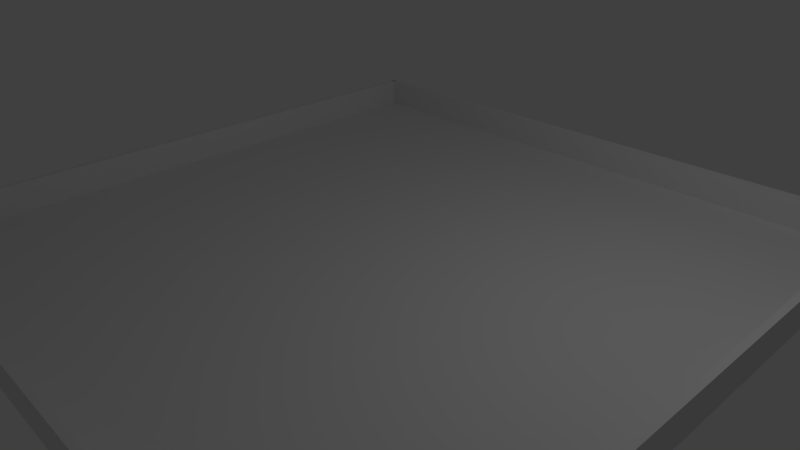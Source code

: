 # Source: bumperRink.blend  (saved by Blender 2.59.0; exported with 4.5.12 LTS)
import bpy
from mathutils import Matrix  # noqa: F401  (used for matrix-valued properties, if any)

bpy.ops.wm.read_factory_settings(use_empty=True)
scene = bpy.context.scene
scene.name = 'Scene'

# ---- collections
col_collection_1 = bpy.data.collections.new('Collection 1'); scene.collection.children.link(col_collection_1)

# ---- world
world_world = bpy.data.worlds.new('World'); scene.world = world_world
world_world.color = (0.05088, 0.05088, 0.05088)
world_world.use_sun_shadow = False
world_world.sun_shadow_jitter_overblur = 0.0
world_world.cycles.sampling_method = 'MANUAL'
world_world.cycles.sample_map_resolution = 256

# ---- cameras
cam_camera = bpy.data.cameras.new('Camera')
cam_camera.clip_end = 100.0
cam_camera.lens = 35.0
cam_camera.ortho_scale = 7.314
cam_camera.dof.focus_distance = 0.0
cam_camera.dof.aperture_fstop = 128.0

# ---- lights
light_lamp = bpy.data.lights.new('Lamp', 'POINT')
light_lamp.transmission_factor = 0.0
light_lamp.cutoff_distance = 30.0
light_lamp.energy = 100.0
light_lamp.shadow_buffer_clip_start = 1.001
light_lamp.shadow_soft_size = 1.0
light_lamp.shadow_maximum_resolution = 0.006
light_lamp.use_absolute_resolution = True
light_lamp.cycles.use_multiple_importance_sampling = False

# ---- meshes
me_cube_004 = bpy.data.meshes.new('Cube.004')
me_cube_004.from_pydata([(1.0, 1.0, -1.0), (1.0, -1.0, -1.0), (-1.0, -1.0, -1.0), (-1.0, 1.0, -1.0), (1.0, 1.0, 1.0), (1.0, -1.0, 1.0), (-1.0, -1.0, 1.0), (-1.0, 1.0, 1.0)], [], [(0, 1, 2, 3), (4, 7, 6, 5), (0, 4, 5, 1), (1, 5, 6, 2), (2, 6, 7, 3), (4, 0, 3, 7)])
me_cube_004.use_remesh_preserve_volume = False
me_cube_004.use_remesh_preserve_attributes = False
me_cube_004.use_mirror_vertex_groups = False
me_cube_004.update()
me_cube_003 = bpy.data.meshes.new('Cube.003')
me_cube_003.from_pydata([(1.0, 1.0, -1.0), (1.0, -1.0, -1.0), (-1.0, -1.0, -1.0), (-1.0, 1.0, -1.0), (1.0, 1.0, 1.0), (1.0, -1.0, 1.0), (-1.0, -1.0, 1.0), (-1.0, 1.0, 1.0)], [], [(0, 1, 2, 3), (4, 7, 6, 5), (0, 4, 5, 1), (1, 5, 6, 2), (2, 6, 7, 3), (4, 0, 3, 7)])
me_cube_003.use_remesh_preserve_volume = False
me_cube_003.use_remesh_preserve_attributes = False
me_cube_003.use_mirror_vertex_groups = False
me_cube_003.update()
me_cube_002 = bpy.data.meshes.new('Cube.002')
me_cube_002.from_pydata([(1.0, 1.0, -1.0), (1.0, -1.0, -1.0), (-1.0, -1.0, -1.0), (-1.0, 1.0, -1.0), (1.0, 1.0, 1.0), (1.0, -1.0, 1.0), (-1.0, -1.0, 1.0), (-1.0, 1.0, 1.0)], [], [(0, 1, 2, 3), (4, 7, 6, 5), (0, 4, 5, 1), (1, 5, 6, 2), (2, 6, 7, 3), (4, 0, 3, 7)])
me_cube_002.use_remesh_preserve_volume = False
me_cube_002.use_remesh_preserve_attributes = False
me_cube_002.use_mirror_vertex_groups = False
me_cube_002.update()
me_cube_001 = bpy.data.meshes.new('Cube.001')
me_cube_001.from_pydata([(1.0, 1.0, -1.0), (1.0, -1.0, -1.0), (-1.0, -1.0, -1.0), (-1.0, 1.0, -1.0), (1.0, 1.0, 1.0), (1.0, -1.0, 1.0), (-1.0, -1.0, 1.0), (-1.0, 1.0, 1.0)], [], [(0, 1, 2, 3), (4, 7, 6, 5), (0, 4, 5, 1), (1, 5, 6, 2), (2, 6, 7, 3), (4, 0, 3, 7)])
me_cube_001.use_remesh_preserve_volume = False
me_cube_001.use_remesh_preserve_attributes = False
me_cube_001.use_mirror_vertex_groups = False
me_cube_001.update()
me_cube = bpy.data.meshes.new('Cube')
me_cube.from_pydata([(1.0, 1.0, -1.0), (1.0, -1.0, -1.0), (-1.0, -1.0, -1.0), (-1.0, 1.0, -1.0), (1.0, 1.0, 1.0), (1.0, -1.0, 1.0), (-1.0, -1.0, 1.0), (-1.0, 1.0, 1.0)], [], [(0, 1, 2, 3), (4, 7, 6, 5), (0, 4, 5, 1), (1, 5, 6, 2), (2, 6, 7, 3), (4, 0, 3, 7)])
me_cube.use_remesh_preserve_volume = False
me_cube.use_remesh_preserve_attributes = False
me_cube.use_mirror_vertex_groups = False
me_cube.update()

# ---- objects
ob_cube_004 = bpy.data.objects.new('Cube.004', me_cube_004)
ob_cube_003 = bpy.data.objects.new('Cube.003', me_cube_003)
ob_cube_002 = bpy.data.objects.new('Cube.002', me_cube_002)
ob_cube_001 = bpy.data.objects.new('Cube.001', me_cube_001)
ob_cube = bpy.data.objects.new('Cube', me_cube)
ob_lamp = bpy.data.objects.new('Lamp', light_lamp)
ob_camera = bpy.data.objects.new('Camera', cam_camera)

# ---- transforms, parenting, visibility, modifiers, constraints
ob_cube_004.location = (-5.0, 0.0, 0.25)
ob_cube_004.scale = (0.05, 5.0, 0.25)
ob_cube_004.lineart.crease_threshold = 0.0
ob_cube_003.location = (5.0, 0.0, 0.25)
ob_cube_003.scale = (0.05, 5.0, 0.25)
ob_cube_003.lineart.crease_threshold = 0.0
ob_cube_002.location = (0.0, -5.0, 0.25)
ob_cube_002.scale = (5.0, 0.05, 0.25)
ob_cube_002.lineart.crease_threshold = 0.0
ob_cube_001.location = (0.0, 5.0, 0.25)
ob_cube_001.scale = (5.0, 0.05, 0.25)
ob_cube_001.lineart.crease_threshold = 0.0
ob_cube.location = (0.0, 0.0, 0.0)
ob_cube.scale = (5.0, 5.0, 0.005)
ob_cube.lineart.crease_threshold = 0.0
ob_lamp.location = (4.076, 1.005, 5.904)
ob_lamp.rotation_euler = (0.6503, 0.05522, 1.866)
ob_lamp.lock_rotations_4d = False
ob_lamp.empty_display_type = 'ARROWS'
ob_lamp.color = (0.0, 0.0, 0.0, 0.0)
ob_lamp.lineart.crease_threshold = 0.0
ob_camera.location = (7.481, -6.508, 5.344)
ob_camera.rotation_euler = (1.109, 0.01082, 0.8149)
ob_camera.lock_rotations_4d = False
ob_camera.empty_display_type = 'ARROWS'
ob_camera.color = (0.0, 0.0, 0.0, 0.0)
ob_camera.display_type = 'WIRE'
ob_camera.lineart.crease_threshold = 0.0

# ---- collection membership
col_collection_1.objects.link(ob_cube_004)
col_collection_1.objects.link(ob_cube_003)
col_collection_1.objects.link(ob_cube_002)
col_collection_1.objects.link(ob_cube_001)
col_collection_1.objects.link(ob_cube)
col_collection_1.objects.link(ob_lamp)
col_collection_1.objects.link(ob_camera)

# ---- scene / render settings (as saved in the file)
scene.camera = ob_camera
scene.frame_start = 1; scene.frame_end = 250; scene.frame_set(1)
scene.render.engine = 'BLENDER_EEVEE_NEXT'
scene.render.image_settings.color_mode = 'RGB'
scene.render.image_settings.compression = 90
scene.render.resolution_percentage = 50
scene.render.dither_intensity = 0.0
scene.render.bake_margin = 2
scene.render.bake_bias = 0.0
scene.cycles.use_denoising = False
scene.cycles.samples = 10
scene.cycles.sampling_pattern = 'TABULATED_SOBOL'
scene.cycles.light_sampling_threshold = 0.0
scene.cycles.use_adaptive_sampling = False
scene.cycles.use_light_tree = False
scene.cycles.blur_glossy = 0.0
scene.cycles.volume_bounces = 1
scene.cycles.pixel_filter_type = 'GAUSSIAN'
scene.cycles.sample_clamp_indirect = 0.0
scene.view_settings.view_transform = 'Standard'
scene.unit_settings.scale_length = 0.0254
bpy.context.view_layer.update()
